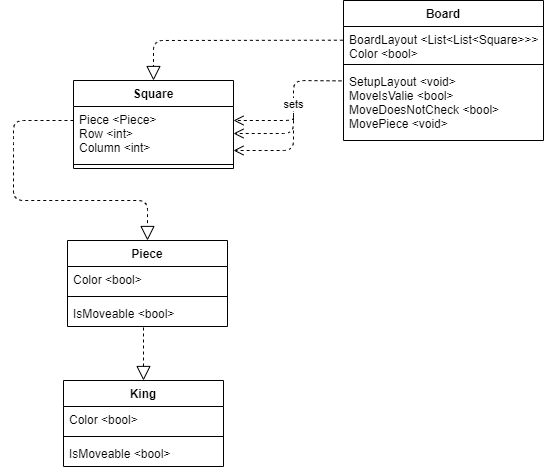

The diagram above was exported from draw.io. Its source (the exported page's mxGraphModel, read from the mxfile embedded in the PNG):
<mxGraphModel dx="1422" dy="772" grid="1" gridSize="10" guides="1" tooltips="1" connect="1" arrows="1" fold="1" page="1" pageScale="1" pageWidth="827" pageHeight="1169" math="0" shadow="0">
  <root>
    <mxCell id="WIyWlLk6GJQsqaUBKTNV-0" />
    <mxCell id="WIyWlLk6GJQsqaUBKTNV-1" parent="WIyWlLk6GJQsqaUBKTNV-0" />
    <mxCell id="ChiS2h6ukrLQg-4tu0Li-1" value="Square" style="swimlane;fontStyle=1;align=center;verticalAlign=top;childLayout=stackLayout;horizontal=1;startSize=26;horizontalStack=0;resizeParent=1;resizeParentMax=0;resizeLast=0;collapsible=1;marginBottom=0;" vertex="1" parent="WIyWlLk6GJQsqaUBKTNV-1">
      <mxGeometry x="200" y="160" width="160" height="88" as="geometry" />
    </mxCell>
    <mxCell id="ChiS2h6ukrLQg-4tu0Li-2" value="Piece &lt;Piece&gt;&#10;Row &lt;int&gt;&#10;Column &lt;int&gt;" style="text;strokeColor=none;fillColor=none;align=left;verticalAlign=top;spacingLeft=4;spacingRight=4;overflow=hidden;rotatable=0;points=[[0,0.5],[1,0.5]];portConstraint=eastwest;" vertex="1" parent="ChiS2h6ukrLQg-4tu0Li-1">
      <mxGeometry y="26" width="160" height="54" as="geometry" />
    </mxCell>
    <mxCell id="ChiS2h6ukrLQg-4tu0Li-3" value="" style="line;strokeWidth=1;fillColor=none;align=left;verticalAlign=middle;spacingTop=-1;spacingLeft=3;spacingRight=3;rotatable=0;labelPosition=right;points=[];portConstraint=eastwest;" vertex="1" parent="ChiS2h6ukrLQg-4tu0Li-1">
      <mxGeometry y="80" width="160" height="8" as="geometry" />
    </mxCell>
    <mxCell id="ChiS2h6ukrLQg-4tu0Li-5" value="Board" style="swimlane;fontStyle=1;align=center;verticalAlign=top;childLayout=stackLayout;horizontal=1;startSize=26;horizontalStack=0;resizeParent=1;resizeParentMax=0;resizeLast=0;collapsible=1;marginBottom=0;" vertex="1" parent="WIyWlLk6GJQsqaUBKTNV-1">
      <mxGeometry x="470" y="80" width="200" height="140" as="geometry" />
    </mxCell>
    <mxCell id="ChiS2h6ukrLQg-4tu0Li-6" value="BoardLayout &lt;List&lt;List&lt;Square&gt;&gt;&gt;&#10;Color &lt;bool&gt;" style="text;strokeColor=none;fillColor=none;align=left;verticalAlign=top;spacingLeft=4;spacingRight=4;overflow=hidden;rotatable=0;points=[[0,0.5],[1,0.5]];portConstraint=eastwest;" vertex="1" parent="ChiS2h6ukrLQg-4tu0Li-5">
      <mxGeometry y="26" width="200" height="34" as="geometry" />
    </mxCell>
    <mxCell id="ChiS2h6ukrLQg-4tu0Li-7" value="" style="line;strokeWidth=1;fillColor=none;align=left;verticalAlign=middle;spacingTop=-1;spacingLeft=3;spacingRight=3;rotatable=0;labelPosition=right;points=[];portConstraint=eastwest;" vertex="1" parent="ChiS2h6ukrLQg-4tu0Li-5">
      <mxGeometry y="60" width="200" height="8" as="geometry" />
    </mxCell>
    <mxCell id="ChiS2h6ukrLQg-4tu0Li-8" value="SetupLayout &lt;void&gt;&#10;MoveIsValie &lt;bool&gt;&#10;MoveDoesNotCheck &lt;bool&gt;&#10;MovePiece &lt;void&gt;" style="text;strokeColor=none;fillColor=none;align=left;verticalAlign=top;spacingLeft=4;spacingRight=4;overflow=hidden;rotatable=0;points=[[0,0.5],[1,0.5]];portConstraint=eastwest;" vertex="1" parent="ChiS2h6ukrLQg-4tu0Li-5">
      <mxGeometry y="68" width="200" height="72" as="geometry" />
    </mxCell>
    <mxCell id="ChiS2h6ukrLQg-4tu0Li-10" value="Piece" style="swimlane;fontStyle=1;align=center;verticalAlign=top;childLayout=stackLayout;horizontal=1;startSize=26;horizontalStack=0;resizeParent=1;resizeParentMax=0;resizeLast=0;collapsible=1;marginBottom=0;" vertex="1" parent="WIyWlLk6GJQsqaUBKTNV-1">
      <mxGeometry x="194" y="320" width="160" height="86" as="geometry" />
    </mxCell>
    <mxCell id="ChiS2h6ukrLQg-4tu0Li-11" value="Color &lt;bool&gt;&#10;" style="text;strokeColor=none;fillColor=none;align=left;verticalAlign=top;spacingLeft=4;spacingRight=4;overflow=hidden;rotatable=0;points=[[0,0.5],[1,0.5]];portConstraint=eastwest;" vertex="1" parent="ChiS2h6ukrLQg-4tu0Li-10">
      <mxGeometry y="26" width="160" height="26" as="geometry" />
    </mxCell>
    <mxCell id="ChiS2h6ukrLQg-4tu0Li-12" value="" style="line;strokeWidth=1;fillColor=none;align=left;verticalAlign=middle;spacingTop=-1;spacingLeft=3;spacingRight=3;rotatable=0;labelPosition=right;points=[];portConstraint=eastwest;" vertex="1" parent="ChiS2h6ukrLQg-4tu0Li-10">
      <mxGeometry y="52" width="160" height="8" as="geometry" />
    </mxCell>
    <mxCell id="ChiS2h6ukrLQg-4tu0Li-13" value="IsMoveable &lt;bool&gt;" style="text;strokeColor=none;fillColor=none;align=left;verticalAlign=top;spacingLeft=4;spacingRight=4;overflow=hidden;rotatable=0;points=[[0,0.5],[1,0.5]];portConstraint=eastwest;" vertex="1" parent="ChiS2h6ukrLQg-4tu0Li-10">
      <mxGeometry y="60" width="160" height="26" as="geometry" />
    </mxCell>
    <mxCell id="ChiS2h6ukrLQg-4tu0Li-14" value="" style="endArrow=block;dashed=1;endFill=0;endSize=12;html=1;exitX=-0.003;exitY=0.403;exitDx=0;exitDy=0;entryX=0.5;entryY=0;entryDx=0;entryDy=0;exitPerimeter=0;" edge="1" parent="WIyWlLk6GJQsqaUBKTNV-1" source="ChiS2h6ukrLQg-4tu0Li-6" target="ChiS2h6ukrLQg-4tu0Li-1">
      <mxGeometry width="160" relative="1" as="geometry">
        <mxPoint x="190" y="350" as="sourcePoint" />
        <mxPoint x="350" y="350" as="targetPoint" />
        <Array as="points">
          <mxPoint x="280" y="120" />
        </Array>
      </mxGeometry>
    </mxCell>
    <mxCell id="ChiS2h6ukrLQg-4tu0Li-15" value="" style="endArrow=block;dashed=1;endFill=0;endSize=12;html=1;entryX=0.5;entryY=0;entryDx=0;entryDy=0;" edge="1" parent="WIyWlLk6GJQsqaUBKTNV-1" target="ChiS2h6ukrLQg-4tu0Li-10">
      <mxGeometry width="160" relative="1" as="geometry">
        <mxPoint x="200" y="200" as="sourcePoint" />
        <mxPoint x="140" y="360" as="targetPoint" />
        <Array as="points">
          <mxPoint x="140" y="200" />
          <mxPoint x="140" y="220" />
          <mxPoint x="140" y="280" />
          <mxPoint x="274" y="280" />
        </Array>
      </mxGeometry>
    </mxCell>
    <mxCell id="ChiS2h6ukrLQg-4tu0Li-16" value="sets" style="html=1;verticalAlign=bottom;endArrow=open;dashed=1;endSize=8;exitX=-0.01;exitY=0.172;exitDx=0;exitDy=0;exitPerimeter=0;entryX=1;entryY=0.5;entryDx=0;entryDy=0;" edge="1" parent="WIyWlLk6GJQsqaUBKTNV-1" source="ChiS2h6ukrLQg-4tu0Li-8" target="ChiS2h6ukrLQg-4tu0Li-2">
      <mxGeometry relative="1" as="geometry">
        <mxPoint x="420" y="220" as="sourcePoint" />
        <mxPoint x="340" y="220" as="targetPoint" />
        <Array as="points">
          <mxPoint x="420" y="160" />
          <mxPoint x="420" y="213" />
        </Array>
      </mxGeometry>
    </mxCell>
    <mxCell id="ChiS2h6ukrLQg-4tu0Li-17" value="" style="html=1;verticalAlign=bottom;endArrow=open;dashed=1;endSize=8;" edge="1" parent="WIyWlLk6GJQsqaUBKTNV-1">
      <mxGeometry relative="1" as="geometry">
        <mxPoint x="420" y="210" as="sourcePoint" />
        <mxPoint x="360" y="230" as="targetPoint" />
        <Array as="points">
          <mxPoint x="420" y="230" />
        </Array>
      </mxGeometry>
    </mxCell>
    <mxCell id="ChiS2h6ukrLQg-4tu0Li-18" value="" style="html=1;verticalAlign=bottom;endArrow=open;dashed=1;endSize=8;" edge="1" parent="WIyWlLk6GJQsqaUBKTNV-1">
      <mxGeometry relative="1" as="geometry">
        <mxPoint x="420" y="200" as="sourcePoint" />
        <mxPoint x="360" y="199.9999999999999" as="targetPoint" />
        <Array as="points">
          <mxPoint x="420" y="190" />
          <mxPoint x="420" y="200" />
        </Array>
      </mxGeometry>
    </mxCell>
    <mxCell id="ChiS2h6ukrLQg-4tu0Li-23" value="King" style="swimlane;fontStyle=1;align=center;verticalAlign=top;childLayout=stackLayout;horizontal=1;startSize=26;horizontalStack=0;resizeParent=1;resizeParentMax=0;resizeLast=0;collapsible=1;marginBottom=0;" vertex="1" parent="WIyWlLk6GJQsqaUBKTNV-1">
      <mxGeometry x="190" y="460" width="160" height="86" as="geometry" />
    </mxCell>
    <mxCell id="ChiS2h6ukrLQg-4tu0Li-24" value="Color &lt;bool&gt;&#10;" style="text;strokeColor=none;fillColor=none;align=left;verticalAlign=top;spacingLeft=4;spacingRight=4;overflow=hidden;rotatable=0;points=[[0,0.5],[1,0.5]];portConstraint=eastwest;" vertex="1" parent="ChiS2h6ukrLQg-4tu0Li-23">
      <mxGeometry y="26" width="160" height="26" as="geometry" />
    </mxCell>
    <mxCell id="ChiS2h6ukrLQg-4tu0Li-25" value="" style="line;strokeWidth=1;fillColor=none;align=left;verticalAlign=middle;spacingTop=-1;spacingLeft=3;spacingRight=3;rotatable=0;labelPosition=right;points=[];portConstraint=eastwest;" vertex="1" parent="ChiS2h6ukrLQg-4tu0Li-23">
      <mxGeometry y="52" width="160" height="8" as="geometry" />
    </mxCell>
    <mxCell id="ChiS2h6ukrLQg-4tu0Li-26" value="IsMoveable &lt;bool&gt;" style="text;strokeColor=none;fillColor=none;align=left;verticalAlign=top;spacingLeft=4;spacingRight=4;overflow=hidden;rotatable=0;points=[[0,0.5],[1,0.5]];portConstraint=eastwest;" vertex="1" parent="ChiS2h6ukrLQg-4tu0Li-23">
      <mxGeometry y="60" width="160" height="26" as="geometry" />
    </mxCell>
    <mxCell id="ChiS2h6ukrLQg-4tu0Li-30" value="" style="endArrow=block;dashed=1;endFill=0;endSize=12;html=1;exitX=0.475;exitY=1.038;exitDx=0;exitDy=0;exitPerimeter=0;entryX=0.5;entryY=0;entryDx=0;entryDy=0;" edge="1" parent="WIyWlLk6GJQsqaUBKTNV-1" source="ChiS2h6ukrLQg-4tu0Li-13" target="ChiS2h6ukrLQg-4tu0Li-23">
      <mxGeometry width="160" relative="1" as="geometry">
        <mxPoint x="270" y="430" as="sourcePoint" />
        <mxPoint x="430" y="430" as="targetPoint" />
      </mxGeometry>
    </mxCell>
  </root>
</mxGraphModel>